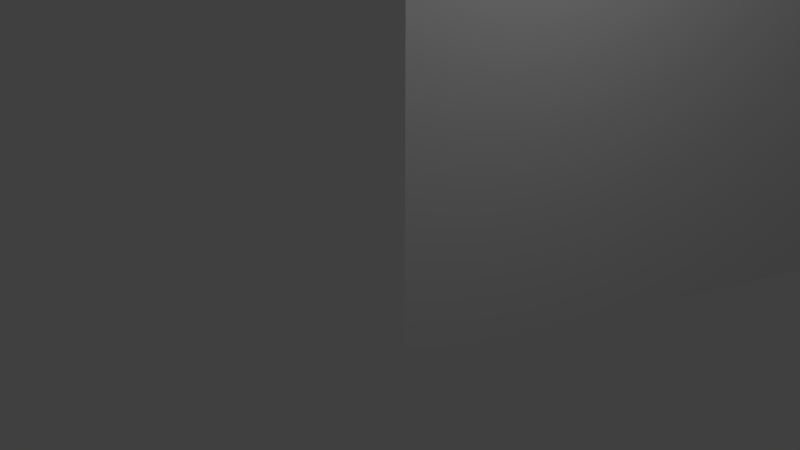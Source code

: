 # Source: player.blend  (saved by Blender 2.78.0; exported with 4.5.12 LTS)
import bpy
from mathutils import Matrix  # noqa: F401  (used for matrix-valued properties, if any)

bpy.ops.wm.read_factory_settings(use_empty=True)
scene = bpy.context.scene
scene.name = 'Scene'

# ---- collections
col_collection_1 = bpy.data.collections.new('Collection 1'); scene.collection.children.link(col_collection_1)

# ---- materials (node trees are filled in below, after node groups)
mat_material = bpy.data.materials.new('Material')
mat_material.alpha_threshold = 0.0
mat_material.use_transparent_shadow = False
mat_material.roughness = 0.5
mat_material.line_color = (0.0, 0.0, 0.0, 1.0)

# ---- material node trees

# ---- world
world_world = bpy.data.worlds.new('World'); scene.world = world_world
world_world.color = (0.05088, 0.05088, 0.05088)
world_world.use_sun_shadow = False
world_world.sun_shadow_jitter_overblur = 0.0
world_world.cycles.sampling_method = 'MANUAL'

# ---- cameras
cam_camera = bpy.data.cameras.new('Camera')
cam_camera.clip_end = 100.0
cam_camera.lens = 35.0
cam_camera.sensor_width = 32.0
cam_camera.sensor_height = 18.0
cam_camera.ortho_scale = 7.314
cam_camera.dof.focus_distance = 0.0
cam_camera.dof.aperture_fstop = 128.0

# ---- lights
light_lamp = bpy.data.lights.new('Lamp', 'POINT')
light_lamp.transmission_factor = 0.0
light_lamp.cutoff_distance = 30.0
light_lamp.energy = 100.0
light_lamp.shadow_buffer_clip_start = 1.001
light_lamp.shadow_soft_size = 0.1
light_lamp.shadow_maximum_resolution = 0.006
light_lamp.use_absolute_resolution = True

# ---- meshes
me_cube = bpy.data.meshes.new('Cube')
me_cube.from_pydata([(2.829, 7.696, 3.658), (2.829, 7.696, -1.982), (0.009665, 0.6249, -1.982), (-2.81, 7.696, 3.658), (-2.81, 7.696, -1.982), (0.009665, 0.6249, 3.658)], [], [(0, 3, 5), (4, 1, 2), (1, 0, 5, 2), (2, 5, 3, 4), (4, 3, 0, 1)])
me_cube.materials.append(mat_material)
me_cube.use_remesh_preserve_volume = False
me_cube.use_remesh_preserve_attributes = False
me_cube.use_mirror_vertex_groups = False
me_cube.update()

# ---- objects
ob_cube = bpy.data.objects.new('Cube', me_cube)
ob_lamp = bpy.data.objects.new('Lamp', light_lamp)
ob_camera = bpy.data.objects.new('Camera', cam_camera)

# ---- transforms, parenting, visibility, modifiers, constraints
ob_cube.location = (0.0, 0.0, 0.0)
ob_cube.lock_rotations_4d = False
ob_cube.empty_display_type = 'ARROWS'
ob_cube.lineart.crease_threshold = 0.0
ob_lamp.location = (4.076, 1.005, 5.904)
ob_lamp.rotation_euler = (0.6503, 0.05522, 1.866)
ob_lamp.lock_rotations_4d = False
ob_lamp.empty_display_type = 'ARROWS'
ob_lamp.color = (0.0, 0.0, 0.0, 0.0)
ob_lamp.lineart.crease_threshold = 0.0
ob_camera.location = (7.481, -6.508, 5.344)
ob_camera.rotation_euler = (1.109, 0.0, 0.8149)
ob_camera.lock_rotations_4d = False
ob_camera.empty_display_type = 'ARROWS'
ob_camera.color = (0.0, 0.0, 0.0, 0.0)
ob_camera.display_type = 'WIRE'
ob_camera.lineart.crease_threshold = 0.0

# ---- collection membership
col_collection_1.objects.link(ob_cube)
col_collection_1.objects.link(ob_lamp)
col_collection_1.objects.link(ob_camera)

# ---- scene / render settings (as saved in the file)
scene.camera = ob_camera
scene.frame_start = 1; scene.frame_end = 250; scene.frame_set(1)
scene.render.engine = 'BLENDER_EEVEE_NEXT'
scene.render.resolution_percentage = 50
scene.render.dither_intensity = 0.0
scene.cycles.use_denoising = False
scene.cycles.samples = 128
scene.cycles.sampling_pattern = 'TABULATED_SOBOL'
scene.cycles.light_sampling_threshold = 0.0
scene.cycles.use_adaptive_sampling = False
scene.cycles.use_light_tree = False
scene.cycles.blur_glossy = 0.0
scene.cycles.sample_clamp_indirect = 0.0
scene.view_settings.view_transform = 'Standard'
bpy.context.view_layer.update()
